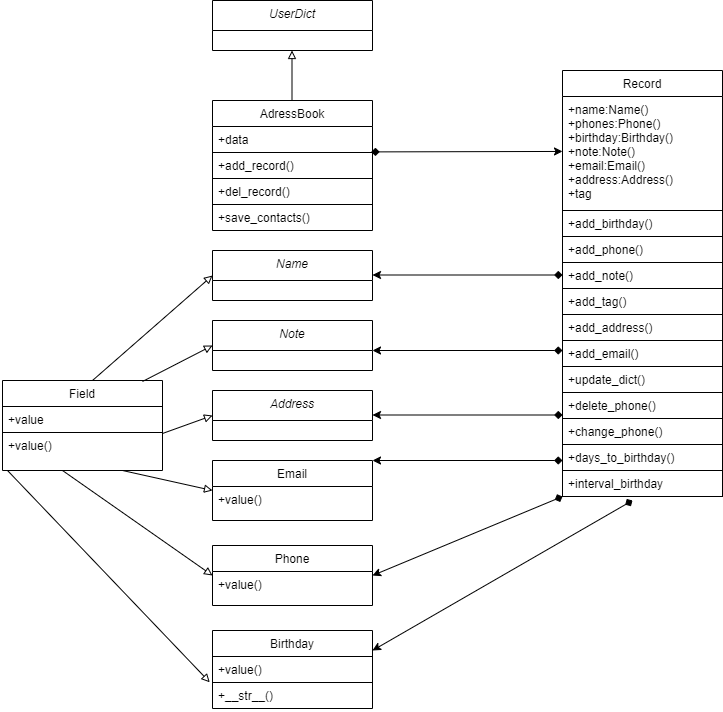

The diagram above was exported from draw.io. Its source (the exported page's mxGraphModel, read from the mxfile embedded in the PNG):
<mxGraphModel dx="1038" dy="571" grid="1" gridSize="10" guides="1" tooltips="1" connect="1" arrows="1" fold="1" page="1" pageScale="1" pageWidth="827" pageHeight="1169" math="0" shadow="0">
  <root>
    <mxCell id="WIyWlLk6GJQsqaUBKTNV-0" />
    <mxCell id="WIyWlLk6GJQsqaUBKTNV-1" parent="WIyWlLk6GJQsqaUBKTNV-0" />
    <mxCell id="HQtty6OL10Ewdq5rWxvi-53" value="" style="edgeStyle=none;rounded=0;orthogonalLoop=1;jettySize=auto;html=1;endArrow=block;endFill=0;" parent="WIyWlLk6GJQsqaUBKTNV-1" edge="1">
      <mxGeometry relative="1" as="geometry">
        <mxPoint x="299.5" y="110" as="sourcePoint" />
        <mxPoint x="299.5" y="60" as="targetPoint" />
        <Array as="points" />
      </mxGeometry>
    </mxCell>
    <mxCell id="zkfFHV4jXpPFQw0GAbJ--0" value="UserDict" style="swimlane;fontStyle=2;align=center;verticalAlign=top;childLayout=stackLayout;horizontal=1;startSize=30;horizontalStack=0;resizeParent=1;resizeLast=0;collapsible=1;marginBottom=0;rounded=0;shadow=0;strokeWidth=1;strokeColor=default;" parent="WIyWlLk6GJQsqaUBKTNV-1" vertex="1">
      <mxGeometry x="220" y="10" width="160" height="50" as="geometry">
        <mxRectangle x="220" y="120" width="160" height="26" as="alternateBounds" />
      </mxGeometry>
    </mxCell>
    <mxCell id="zkfFHV4jXpPFQw0GAbJ--6" value="AdressBook" style="swimlane;fontStyle=0;align=center;verticalAlign=top;childLayout=stackLayout;horizontal=1;startSize=26;horizontalStack=0;resizeParent=1;resizeLast=0;collapsible=1;marginBottom=0;rounded=0;shadow=0;strokeWidth=1;strokeColor=default;" parent="WIyWlLk6GJQsqaUBKTNV-1" vertex="1">
      <mxGeometry x="220" y="110" width="160" height="130" as="geometry">
        <mxRectangle x="130" y="380" width="160" height="26" as="alternateBounds" />
      </mxGeometry>
    </mxCell>
    <mxCell id="zkfFHV4jXpPFQw0GAbJ--7" value="+data" style="text;align=left;verticalAlign=top;spacingLeft=4;spacingRight=4;overflow=hidden;rotatable=0;points=[[0,0.5],[1,0.5]];portConstraint=eastwest;" parent="zkfFHV4jXpPFQw0GAbJ--6" vertex="1">
      <mxGeometry y="26" width="160" height="26" as="geometry" />
    </mxCell>
    <mxCell id="HQtty6OL10Ewdq5rWxvi-5" value="+add_record()" style="text;align=left;verticalAlign=top;spacingLeft=4;spacingRight=4;overflow=hidden;rotatable=0;points=[[0,0.5],[1,0.5]];portConstraint=eastwest;rounded=0;shadow=0;html=0;strokeColor=default;" parent="zkfFHV4jXpPFQw0GAbJ--6" vertex="1">
      <mxGeometry y="52" width="160" height="26" as="geometry" />
    </mxCell>
    <mxCell id="HQtty6OL10Ewdq5rWxvi-6" value="+del_record()" style="text;align=left;verticalAlign=top;spacingLeft=4;spacingRight=4;overflow=hidden;rotatable=0;points=[[0,0.5],[1,0.5]];portConstraint=eastwest;rounded=0;shadow=0;html=0;strokeColor=default;" parent="zkfFHV4jXpPFQw0GAbJ--6" vertex="1">
      <mxGeometry y="78" width="160" height="26" as="geometry" />
    </mxCell>
    <mxCell id="zkfFHV4jXpPFQw0GAbJ--8" value="+save_contacts()" style="text;align=left;verticalAlign=top;spacingLeft=4;spacingRight=4;overflow=hidden;rotatable=0;points=[[0,0.5],[1,0.5]];portConstraint=eastwest;rounded=0;shadow=0;html=0;strokeColor=none;" parent="zkfFHV4jXpPFQw0GAbJ--6" vertex="1">
      <mxGeometry y="104" width="160" height="26" as="geometry" />
    </mxCell>
    <mxCell id="HQtty6OL10Ewdq5rWxvi-7" value="Record" style="swimlane;fontStyle=0;align=center;verticalAlign=top;childLayout=stackLayout;horizontal=1;startSize=26;horizontalStack=0;resizeParent=1;resizeLast=0;collapsible=1;marginBottom=0;rounded=0;shadow=0;strokeWidth=1;strokeColor=default;" parent="WIyWlLk6GJQsqaUBKTNV-1" vertex="1">
      <mxGeometry x="570" y="80" width="160" height="426" as="geometry">
        <mxRectangle x="130" y="380" width="160" height="26" as="alternateBounds" />
      </mxGeometry>
    </mxCell>
    <mxCell id="HQtty6OL10Ewdq5rWxvi-8" value="+name:Name()&#10;+phones:Phone()&#10;+birthday:Birthday()&#10;+note:Note()&#10;+email:Email()&#10;+address:Address()&#10;+tag&#10;" style="text;align=left;verticalAlign=top;spacingLeft=4;spacingRight=4;overflow=hidden;rotatable=0;points=[[0,0.5],[1,0.5]];portConstraint=eastwest;" parent="HQtty6OL10Ewdq5rWxvi-7" vertex="1">
      <mxGeometry y="26" width="160" height="114" as="geometry" />
    </mxCell>
    <mxCell id="HQtty6OL10Ewdq5rWxvi-9" value="+add_birthday()" style="text;align=left;verticalAlign=top;spacingLeft=4;spacingRight=4;overflow=hidden;rotatable=0;points=[[0,0.5],[1,0.5]];portConstraint=eastwest;rounded=0;shadow=0;html=0;strokeColor=default;" parent="HQtty6OL10Ewdq5rWxvi-7" vertex="1">
      <mxGeometry y="140" width="160" height="26" as="geometry" />
    </mxCell>
    <mxCell id="HQtty6OL10Ewdq5rWxvi-10" value="+add_phone()" style="text;align=left;verticalAlign=top;spacingLeft=4;spacingRight=4;overflow=hidden;rotatable=0;points=[[0,0.5],[1,0.5]];portConstraint=eastwest;rounded=0;shadow=0;html=0;strokeColor=default;" parent="HQtty6OL10Ewdq5rWxvi-7" vertex="1">
      <mxGeometry y="166" width="160" height="26" as="geometry" />
    </mxCell>
    <mxCell id="HQtty6OL10Ewdq5rWxvi-12" value="+add_note()" style="text;align=left;verticalAlign=top;spacingLeft=4;spacingRight=4;overflow=hidden;rotatable=0;points=[[0,0.5],[1,0.5]];portConstraint=eastwest;rounded=0;shadow=0;html=0;strokeColor=default;" parent="HQtty6OL10Ewdq5rWxvi-7" vertex="1">
      <mxGeometry y="192" width="160" height="26" as="geometry" />
    </mxCell>
    <mxCell id="HQtty6OL10Ewdq5rWxvi-13" value="+add_tag()" style="text;align=left;verticalAlign=top;spacingLeft=4;spacingRight=4;overflow=hidden;rotatable=0;points=[[0,0.5],[1,0.5]];portConstraint=eastwest;rounded=0;shadow=0;html=0;strokeColor=default;" parent="HQtty6OL10Ewdq5rWxvi-7" vertex="1">
      <mxGeometry y="218" width="160" height="26" as="geometry" />
    </mxCell>
    <mxCell id="HQtty6OL10Ewdq5rWxvi-14" value="+add_address()" style="text;align=left;verticalAlign=top;spacingLeft=4;spacingRight=4;overflow=hidden;rotatable=0;points=[[0,0.5],[1,0.5]];portConstraint=eastwest;rounded=0;shadow=0;html=0;strokeColor=default;" parent="HQtty6OL10Ewdq5rWxvi-7" vertex="1">
      <mxGeometry y="244" width="160" height="26" as="geometry" />
    </mxCell>
    <mxCell id="HQtty6OL10Ewdq5rWxvi-15" value="+add_email()" style="text;align=left;verticalAlign=top;spacingLeft=4;spacingRight=4;overflow=hidden;rotatable=0;points=[[0,0.5],[1,0.5]];portConstraint=eastwest;rounded=0;shadow=0;html=0;strokeColor=default;" parent="HQtty6OL10Ewdq5rWxvi-7" vertex="1">
      <mxGeometry y="270" width="160" height="26" as="geometry" />
    </mxCell>
    <mxCell id="HQtty6OL10Ewdq5rWxvi-16" value="+update_dict()" style="text;align=left;verticalAlign=top;spacingLeft=4;spacingRight=4;overflow=hidden;rotatable=0;points=[[0,0.5],[1,0.5]];portConstraint=eastwest;rounded=0;shadow=0;html=0;strokeColor=default;" parent="HQtty6OL10Ewdq5rWxvi-7" vertex="1">
      <mxGeometry y="296" width="160" height="26" as="geometry" />
    </mxCell>
    <mxCell id="HQtty6OL10Ewdq5rWxvi-17" value="+delete_phone()" style="text;align=left;verticalAlign=top;spacingLeft=4;spacingRight=4;overflow=hidden;rotatable=0;points=[[0,0.5],[1,0.5]];portConstraint=eastwest;rounded=0;shadow=0;html=0;strokeColor=default;" parent="HQtty6OL10Ewdq5rWxvi-7" vertex="1">
      <mxGeometry y="322" width="160" height="26" as="geometry" />
    </mxCell>
    <mxCell id="HQtty6OL10Ewdq5rWxvi-18" value="+change_phone()" style="text;align=left;verticalAlign=top;spacingLeft=4;spacingRight=4;overflow=hidden;rotatable=0;points=[[0,0.5],[1,0.5]];portConstraint=eastwest;rounded=0;shadow=0;html=0;strokeColor=default;" parent="HQtty6OL10Ewdq5rWxvi-7" vertex="1">
      <mxGeometry y="348" width="160" height="26" as="geometry" />
    </mxCell>
    <mxCell id="HQtty6OL10Ewdq5rWxvi-19" value="+days_to_birthday()" style="text;align=left;verticalAlign=top;spacingLeft=4;spacingRight=4;overflow=hidden;rotatable=0;points=[[0,0.5],[1,0.5]];portConstraint=eastwest;rounded=0;shadow=0;html=0;strokeColor=none;" parent="HQtty6OL10Ewdq5rWxvi-7" vertex="1">
      <mxGeometry y="374" width="160" height="26" as="geometry" />
    </mxCell>
    <mxCell id="HQtty6OL10Ewdq5rWxvi-11" value="+interval_birthday" style="text;align=left;verticalAlign=top;spacingLeft=4;spacingRight=4;overflow=hidden;rotatable=0;points=[[0,0.5],[1,0.5]];portConstraint=eastwest;rounded=0;shadow=0;html=0;strokeColor=default;" parent="HQtty6OL10Ewdq5rWxvi-7" vertex="1">
      <mxGeometry y="400" width="160" height="26" as="geometry" />
    </mxCell>
    <mxCell id="HQtty6OL10Ewdq5rWxvi-21" value="Field" style="swimlane;fontStyle=0;align=center;verticalAlign=top;childLayout=stackLayout;horizontal=1;startSize=26;horizontalStack=0;resizeParent=1;resizeLast=0;collapsible=1;marginBottom=0;rounded=0;shadow=0;strokeWidth=1;strokeColor=default;" parent="WIyWlLk6GJQsqaUBKTNV-1" vertex="1">
      <mxGeometry x="10" y="390" width="160" height="90" as="geometry">
        <mxRectangle x="130" y="380" width="160" height="26" as="alternateBounds" />
      </mxGeometry>
    </mxCell>
    <mxCell id="HQtty6OL10Ewdq5rWxvi-22" value="+value" style="text;align=left;verticalAlign=top;spacingLeft=4;spacingRight=4;overflow=hidden;rotatable=0;points=[[0,0.5],[1,0.5]];portConstraint=eastwest;strokeColor=default;" parent="HQtty6OL10Ewdq5rWxvi-21" vertex="1">
      <mxGeometry y="26" width="160" height="26" as="geometry" />
    </mxCell>
    <mxCell id="HQtty6OL10Ewdq5rWxvi-23" value="+value()" style="text;align=left;verticalAlign=top;spacingLeft=4;spacingRight=4;overflow=hidden;rotatable=0;points=[[0,0.5],[1,0.5]];portConstraint=eastwest;rounded=0;shadow=0;html=0;strokeColor=none;" parent="HQtty6OL10Ewdq5rWxvi-21" vertex="1">
      <mxGeometry y="52" width="160" height="28" as="geometry" />
    </mxCell>
    <mxCell id="HQtty6OL10Ewdq5rWxvi-26" value="Name" style="swimlane;fontStyle=2;align=center;verticalAlign=top;childLayout=stackLayout;horizontal=1;startSize=30;horizontalStack=0;resizeParent=1;resizeLast=0;collapsible=1;marginBottom=0;rounded=0;shadow=0;strokeWidth=1;strokeColor=default;" parent="WIyWlLk6GJQsqaUBKTNV-1" vertex="1">
      <mxGeometry x="220" y="260" width="160" height="50" as="geometry">
        <mxRectangle x="220" y="120" width="160" height="26" as="alternateBounds" />
      </mxGeometry>
    </mxCell>
    <mxCell id="HQtty6OL10Ewdq5rWxvi-27" value="Note" style="swimlane;fontStyle=2;align=center;verticalAlign=top;childLayout=stackLayout;horizontal=1;startSize=30;horizontalStack=0;resizeParent=1;resizeLast=0;collapsible=1;marginBottom=0;rounded=0;shadow=0;strokeWidth=1;strokeColor=default;" parent="WIyWlLk6GJQsqaUBKTNV-1" vertex="1">
      <mxGeometry x="220" y="330" width="160" height="50" as="geometry">
        <mxRectangle x="220" y="120" width="160" height="26" as="alternateBounds" />
      </mxGeometry>
    </mxCell>
    <mxCell id="HQtty6OL10Ewdq5rWxvi-28" value="Address" style="swimlane;fontStyle=2;align=center;verticalAlign=top;childLayout=stackLayout;horizontal=1;startSize=30;horizontalStack=0;resizeParent=1;resizeLast=0;collapsible=1;marginBottom=0;rounded=0;shadow=0;strokeWidth=1;strokeColor=default;" parent="WIyWlLk6GJQsqaUBKTNV-1" vertex="1">
      <mxGeometry x="220" y="400" width="160" height="50" as="geometry">
        <mxRectangle x="220" y="120" width="160" height="26" as="alternateBounds" />
      </mxGeometry>
    </mxCell>
    <mxCell id="HQtty6OL10Ewdq5rWxvi-29" value="Email" style="swimlane;fontStyle=0;align=center;verticalAlign=top;childLayout=stackLayout;horizontal=1;startSize=26;horizontalStack=0;resizeParent=1;resizeLast=0;collapsible=1;marginBottom=0;rounded=0;shadow=0;strokeWidth=1;strokeColor=default;" parent="WIyWlLk6GJQsqaUBKTNV-1" vertex="1">
      <mxGeometry x="220" y="470" width="160" height="60" as="geometry">
        <mxRectangle x="130" y="380" width="160" height="26" as="alternateBounds" />
      </mxGeometry>
    </mxCell>
    <mxCell id="HQtty6OL10Ewdq5rWxvi-30" value="+value()" style="text;align=left;verticalAlign=top;spacingLeft=4;spacingRight=4;overflow=hidden;rotatable=0;points=[[0,0.5],[1,0.5]];portConstraint=eastwest;" parent="HQtty6OL10Ewdq5rWxvi-29" vertex="1">
      <mxGeometry y="26" width="160" height="26" as="geometry" />
    </mxCell>
    <mxCell id="HQtty6OL10Ewdq5rWxvi-44" value="Phone" style="swimlane;fontStyle=0;align=center;verticalAlign=top;childLayout=stackLayout;horizontal=1;startSize=26;horizontalStack=0;resizeParent=1;resizeLast=0;collapsible=1;marginBottom=0;rounded=0;shadow=0;strokeWidth=1;strokeColor=default;" parent="WIyWlLk6GJQsqaUBKTNV-1" vertex="1">
      <mxGeometry x="220" y="555" width="160" height="60" as="geometry">
        <mxRectangle x="130" y="380" width="160" height="26" as="alternateBounds" />
      </mxGeometry>
    </mxCell>
    <mxCell id="HQtty6OL10Ewdq5rWxvi-45" value="+value()" style="text;align=left;verticalAlign=top;spacingLeft=4;spacingRight=4;overflow=hidden;rotatable=0;points=[[0,0.5],[1,0.5]];portConstraint=eastwest;" parent="HQtty6OL10Ewdq5rWxvi-44" vertex="1">
      <mxGeometry y="26" width="160" height="26" as="geometry" />
    </mxCell>
    <mxCell id="HQtty6OL10Ewdq5rWxvi-46" value="Birthday" style="swimlane;fontStyle=0;align=center;verticalAlign=top;childLayout=stackLayout;horizontal=1;startSize=26;horizontalStack=0;resizeParent=1;resizeLast=0;collapsible=1;marginBottom=0;rounded=0;shadow=0;strokeWidth=1;strokeColor=default;" parent="WIyWlLk6GJQsqaUBKTNV-1" vertex="1">
      <mxGeometry x="220" y="640" width="160" height="78" as="geometry">
        <mxRectangle x="130" y="380" width="160" height="26" as="alternateBounds" />
      </mxGeometry>
    </mxCell>
    <mxCell id="HQtty6OL10Ewdq5rWxvi-48" value="+value()" style="text;align=left;verticalAlign=top;spacingLeft=4;spacingRight=4;overflow=hidden;rotatable=0;points=[[0,0.5],[1,0.5]];portConstraint=eastwest;strokeColor=default;" parent="HQtty6OL10Ewdq5rWxvi-46" vertex="1">
      <mxGeometry y="26" width="160" height="26" as="geometry" />
    </mxCell>
    <mxCell id="HQtty6OL10Ewdq5rWxvi-47" value="+__str__()" style="text;align=left;verticalAlign=top;spacingLeft=4;spacingRight=4;overflow=hidden;rotatable=0;points=[[0,0.5],[1,0.5]];portConstraint=eastwest;" parent="HQtty6OL10Ewdq5rWxvi-46" vertex="1">
      <mxGeometry y="52" width="160" height="26" as="geometry" />
    </mxCell>
    <mxCell id="HQtty6OL10Ewdq5rWxvi-54" value="" style="edgeStyle=none;orthogonalLoop=1;jettySize=auto;html=1;rounded=0;endArrow=classic;endFill=1;startArrow=diamond;startFill=1;exitX=0.992;exitY=0.977;exitDx=0;exitDy=0;exitPerimeter=0;entryX=0;entryY=0.482;entryDx=0;entryDy=0;entryPerimeter=0;" parent="WIyWlLk6GJQsqaUBKTNV-1" source="zkfFHV4jXpPFQw0GAbJ--7" target="HQtty6OL10Ewdq5rWxvi-8" edge="1">
      <mxGeometry width="80" relative="1" as="geometry">
        <mxPoint x="410" y="160" as="sourcePoint" />
        <mxPoint x="560" y="161" as="targetPoint" />
        <Array as="points" />
      </mxGeometry>
    </mxCell>
    <mxCell id="HQtty6OL10Ewdq5rWxvi-66" value="" style="edgeStyle=none;orthogonalLoop=1;jettySize=auto;html=1;rounded=0;endArrow=classic;endFill=1;startArrow=diamond;startFill=1;" parent="WIyWlLk6GJQsqaUBKTNV-1" edge="1">
      <mxGeometry width="80" relative="1" as="geometry">
        <mxPoint x="570" y="284.5" as="sourcePoint" />
        <mxPoint x="380" y="284.5" as="targetPoint" />
        <Array as="points" />
      </mxGeometry>
    </mxCell>
    <mxCell id="HQtty6OL10Ewdq5rWxvi-74" value="" style="edgeStyle=none;orthogonalLoop=1;jettySize=auto;html=1;rounded=0;endArrow=classic;endFill=1;startArrow=diamond;startFill=1;" parent="WIyWlLk6GJQsqaUBKTNV-1" edge="1">
      <mxGeometry width="80" relative="1" as="geometry">
        <mxPoint x="570" y="360" as="sourcePoint" />
        <mxPoint x="380" y="360" as="targetPoint" />
        <Array as="points" />
      </mxGeometry>
    </mxCell>
    <mxCell id="HQtty6OL10Ewdq5rWxvi-75" value="" style="edgeStyle=none;orthogonalLoop=1;jettySize=auto;html=1;rounded=0;endArrow=classic;endFill=1;startArrow=diamond;startFill=1;" parent="WIyWlLk6GJQsqaUBKTNV-1" edge="1">
      <mxGeometry width="80" relative="1" as="geometry">
        <mxPoint x="570" y="424.5" as="sourcePoint" />
        <mxPoint x="380" y="424.5" as="targetPoint" />
        <Array as="points" />
      </mxGeometry>
    </mxCell>
    <mxCell id="HQtty6OL10Ewdq5rWxvi-76" value="" style="edgeStyle=none;orthogonalLoop=1;jettySize=auto;html=1;rounded=0;endArrow=classic;endFill=1;startArrow=diamond;startFill=1;" parent="WIyWlLk6GJQsqaUBKTNV-1" edge="1">
      <mxGeometry width="80" relative="1" as="geometry">
        <mxPoint x="570" y="470" as="sourcePoint" />
        <mxPoint x="380" y="470" as="targetPoint" />
        <Array as="points" />
      </mxGeometry>
    </mxCell>
    <mxCell id="HQtty6OL10Ewdq5rWxvi-77" value="" style="edgeStyle=none;orthogonalLoop=1;jettySize=auto;html=1;rounded=0;endArrow=classic;endFill=1;startArrow=diamond;startFill=1;entryX=1;entryY=0.5;entryDx=0;entryDy=0;" parent="WIyWlLk6GJQsqaUBKTNV-1" target="HQtty6OL10Ewdq5rWxvi-44" edge="1">
      <mxGeometry width="80" relative="1" as="geometry">
        <mxPoint x="570" y="506" as="sourcePoint" />
        <mxPoint x="380" y="506" as="targetPoint" />
        <Array as="points" />
      </mxGeometry>
    </mxCell>
    <mxCell id="HQtty6OL10Ewdq5rWxvi-78" value="" style="edgeStyle=none;orthogonalLoop=1;jettySize=auto;html=1;rounded=0;endArrow=classic;endFill=1;startArrow=diamond;startFill=1;" parent="WIyWlLk6GJQsqaUBKTNV-1" edge="1">
      <mxGeometry width="80" relative="1" as="geometry">
        <mxPoint x="640" y="510" as="sourcePoint" />
        <mxPoint x="380" y="660" as="targetPoint" />
        <Array as="points" />
      </mxGeometry>
    </mxCell>
    <mxCell id="HQtty6OL10Ewdq5rWxvi-79" value="" style="edgeStyle=none;rounded=0;orthogonalLoop=1;jettySize=auto;html=1;endArrow=block;endFill=0;entryX=0;entryY=0.5;entryDx=0;entryDy=0;" parent="WIyWlLk6GJQsqaUBKTNV-1" target="HQtty6OL10Ewdq5rWxvi-26" edge="1">
      <mxGeometry relative="1" as="geometry">
        <mxPoint x="100" y="390" as="sourcePoint" />
        <mxPoint x="100" y="340" as="targetPoint" />
        <Array as="points" />
      </mxGeometry>
    </mxCell>
    <mxCell id="HQtty6OL10Ewdq5rWxvi-80" value="" style="edgeStyle=none;rounded=0;orthogonalLoop=1;jettySize=auto;html=1;endArrow=block;endFill=0;entryX=0;entryY=0.5;entryDx=0;entryDy=0;exitX=0.875;exitY=0.011;exitDx=0;exitDy=0;exitPerimeter=0;" parent="WIyWlLk6GJQsqaUBKTNV-1" source="HQtty6OL10Ewdq5rWxvi-21" target="HQtty6OL10Ewdq5rWxvi-27" edge="1">
      <mxGeometry relative="1" as="geometry">
        <mxPoint x="170" y="380" as="sourcePoint" />
        <mxPoint x="170" y="330" as="targetPoint" />
        <Array as="points" />
      </mxGeometry>
    </mxCell>
    <mxCell id="HQtty6OL10Ewdq5rWxvi-81" value="" style="edgeStyle=none;rounded=0;orthogonalLoop=1;jettySize=auto;html=1;endArrow=block;endFill=0;entryX=0;entryY=0.5;entryDx=0;entryDy=0;" parent="WIyWlLk6GJQsqaUBKTNV-1" target="HQtty6OL10Ewdq5rWxvi-28" edge="1">
      <mxGeometry relative="1" as="geometry">
        <mxPoint x="170" y="443" as="sourcePoint" />
        <mxPoint x="190" y="410" as="targetPoint" />
        <Array as="points" />
      </mxGeometry>
    </mxCell>
    <mxCell id="HQtty6OL10Ewdq5rWxvi-82" value="" style="edgeStyle=none;rounded=0;orthogonalLoop=1;jettySize=auto;html=1;endArrow=block;endFill=0;exitX=0.75;exitY=1;exitDx=0;exitDy=0;entryX=0;entryY=0.154;entryDx=0;entryDy=0;entryPerimeter=0;" parent="WIyWlLk6GJQsqaUBKTNV-1" source="HQtty6OL10Ewdq5rWxvi-21" target="HQtty6OL10Ewdq5rWxvi-30" edge="1">
      <mxGeometry relative="1" as="geometry">
        <mxPoint x="80" y="560" as="sourcePoint" />
        <mxPoint x="150" y="530" as="targetPoint" />
        <Array as="points" />
      </mxGeometry>
    </mxCell>
    <mxCell id="HQtty6OL10Ewdq5rWxvi-83" value="" style="edgeStyle=none;rounded=0;orthogonalLoop=1;jettySize=auto;html=1;endArrow=block;endFill=0;exitX=0.75;exitY=1;exitDx=0;exitDy=0;entryX=0;entryY=0.5;entryDx=0;entryDy=0;" parent="WIyWlLk6GJQsqaUBKTNV-1" target="HQtty6OL10Ewdq5rWxvi-44" edge="1">
      <mxGeometry relative="1" as="geometry">
        <mxPoint x="70" y="480" as="sourcePoint" />
        <mxPoint x="160" y="500.0039999999999" as="targetPoint" />
        <Array as="points" />
      </mxGeometry>
    </mxCell>
    <mxCell id="HQtty6OL10Ewdq5rWxvi-84" value="" style="edgeStyle=none;rounded=0;orthogonalLoop=1;jettySize=auto;html=1;endArrow=block;endFill=0;exitX=0.75;exitY=1;exitDx=0;exitDy=0;entryX=-0.017;entryY=0.992;entryDx=0;entryDy=0;entryPerimeter=0;" parent="WIyWlLk6GJQsqaUBKTNV-1" target="HQtty6OL10Ewdq5rWxvi-48" edge="1">
      <mxGeometry relative="1" as="geometry">
        <mxPoint x="15" y="480" as="sourcePoint" />
        <mxPoint x="165" y="585" as="targetPoint" />
        <Array as="points" />
      </mxGeometry>
    </mxCell>
  </root>
</mxGraphModel>